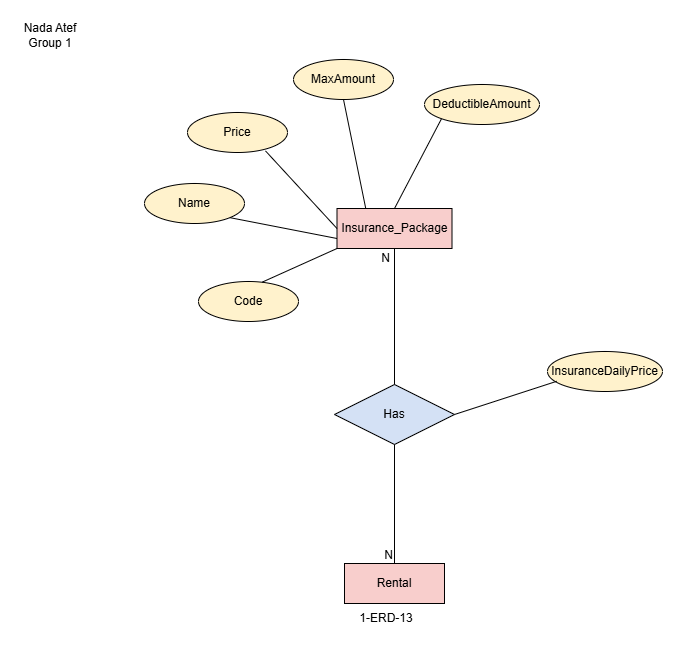

The diagram above was exported from draw.io. Its source (the exported page's mxGraphModel, read from the mxfile embedded in the PNG):
<mxGraphModel dx="1030" dy="527" grid="0" gridSize="10" guides="1" tooltips="1" connect="1" arrows="1" fold="1" page="1" pageScale="1" pageWidth="850" pageHeight="1100" math="0" shadow="0">
  <root>
    <mxCell id="0" />
    <mxCell id="1" parent="0" />
    <mxCell id="rR960xn75RKb65YpD61n-1" parent="1" style="text;html=1;whiteSpace=wrap;strokeColor=none;fillColor=none;align=center;verticalAlign=middle;rounded=0;" value="Nada Atef&lt;div&gt;Group 1&lt;/div&gt;" vertex="1">
      <mxGeometry height="30" width="60" x="21" y="18" as="geometry" />
    </mxCell>
    <mxCell id="rR960xn75RKb65YpD61n-2" parent="1" style="whiteSpace=wrap;html=1;align=center;fillColor=#F8CECC;" value="Insurance_Package" vertex="1">
      <mxGeometry height="40" width="115" x="337.5" y="206" as="geometry" />
    </mxCell>
    <mxCell id="tS6h252jtAppJCb24b2E-1" parent="1" style="whiteSpace=wrap;html=1;align=center;fillColor=#F8CECC;" value="Rental" vertex="1">
      <mxGeometry height="40" width="100" x="345" y="561" as="geometry" />
    </mxCell>
    <mxCell id="tS6h252jtAppJCb24b2E-2" parent="1" style="text;html=1;whiteSpace=wrap;strokeColor=none;fillColor=none;align=center;verticalAlign=middle;rounded=0;" value="1-ERD-13" vertex="1">
      <mxGeometry height="30" width="60" x="357" y="601" as="geometry" />
    </mxCell>
    <mxCell id="tS6h252jtAppJCb24b2E-3" parent="1" style="shape=rhombus;perimeter=rhombusPerimeter;whiteSpace=wrap;html=1;align=center;fillColor=#D4E1F5;" value="Has" vertex="1">
      <mxGeometry height="60" width="120" x="335" y="382" as="geometry" />
    </mxCell>
    <mxCell id="tS6h252jtAppJCb24b2E-4" edge="1" parent="1" source="tS6h252jtAppJCb24b2E-3" style="endArrow=none;html=1;rounded=0;defaultLabelBackgroundColor=page;entryX=0.5;entryY=0;entryDx=0;entryDy=0;exitX=0.5;exitY=1;exitDx=0;exitDy=0;" target="tS6h252jtAppJCb24b2E-1" value="">
      <mxGeometry relative="1" as="geometry">
        <mxPoint x="359" y="474" as="sourcePoint" />
        <mxPoint x="519" y="474" as="targetPoint" />
      </mxGeometry>
    </mxCell>
    <mxCell id="tS6h252jtAppJCb24b2E-5" connectable="0" parent="tS6h252jtAppJCb24b2E-4" style="resizable=0;html=1;whiteSpace=wrap;align=right;verticalAlign=bottom;" value="N" vertex="1">
      <mxGeometry relative="1" x="0.9976" as="geometry" />
    </mxCell>
    <mxCell id="tS6h252jtAppJCb24b2E-9" edge="1" parent="1" source="tS6h252jtAppJCb24b2E-3" style="endArrow=none;html=1;rounded=0;defaultLabelBackgroundColor=page;entryX=0.5;entryY=1;entryDx=0;entryDy=0;exitX=0.5;exitY=0;exitDx=0;exitDy=0;" target="rR960xn75RKb65YpD61n-2" value="">
      <mxGeometry relative="1" as="geometry">
        <mxPoint x="307" y="298" as="sourcePoint" />
        <mxPoint x="467" y="298" as="targetPoint" />
      </mxGeometry>
    </mxCell>
    <mxCell id="tS6h252jtAppJCb24b2E-10" connectable="0" parent="tS6h252jtAppJCb24b2E-9" style="resizable=0;html=1;whiteSpace=wrap;align=right;verticalAlign=bottom;" value="N" vertex="1">
      <mxGeometry relative="1" x="0.9973" as="geometry">
        <mxPoint x="-3" y="18" as="offset" />
      </mxGeometry>
    </mxCell>
    <mxCell id="tS6h252jtAppJCb24b2E-11" parent="1" style="ellipse;whiteSpace=wrap;html=1;align=center;fillColor=#FFF2CC;" value="InsuranceDailyPrice" vertex="1">
      <mxGeometry height="40" width="115" x="548" y="349" as="geometry" />
    </mxCell>
    <mxCell id="tS6h252jtAppJCb24b2E-12" edge="1" parent="1" source="tS6h252jtAppJCb24b2E-3" style="endArrow=none;html=1;rounded=0;defaultLabelBackgroundColor=page;exitX=1;exitY=0.5;exitDx=0;exitDy=0;entryX=0.08;entryY=0.745;entryDx=0;entryDy=0;entryPerimeter=0;" target="tS6h252jtAppJCb24b2E-11" value="">
      <mxGeometry relative="1" as="geometry">
        <mxPoint x="489" y="447" as="sourcePoint" />
        <mxPoint x="649" y="447" as="targetPoint" />
      </mxGeometry>
    </mxCell>
    <mxCell id="tS6h252jtAppJCb24b2E-13" parent="1" style="ellipse;whiteSpace=wrap;html=1;align=center;fillColor=#FFF2CC;" value="Code" vertex="1">
      <mxGeometry height="40" width="100" x="199" y="279" as="geometry" />
    </mxCell>
    <mxCell id="tS6h252jtAppJCb24b2E-14" parent="1" style="ellipse;whiteSpace=wrap;html=1;align=center;fillColor=#FFF2CC;" value="Name" vertex="1">
      <mxGeometry height="40" width="100" x="145" y="181" as="geometry" />
    </mxCell>
    <mxCell id="tS6h252jtAppJCb24b2E-15" parent="1" style="ellipse;whiteSpace=wrap;html=1;align=center;fillColor=#FFF2CC;" value="Price" vertex="1">
      <mxGeometry height="40" width="100" x="188" y="110" as="geometry" />
    </mxCell>
    <mxCell id="tS6h252jtAppJCb24b2E-16" parent="1" style="ellipse;whiteSpace=wrap;html=1;align=center;fillColor=#FFF2CC;" value="MaxAmount" vertex="1">
      <mxGeometry height="40" width="100" x="294" y="57" as="geometry" />
    </mxCell>
    <mxCell id="tS6h252jtAppJCb24b2E-17" parent="1" style="ellipse;whiteSpace=wrap;html=1;align=center;fillColor=#FFF2CC;" value="DeductibleAmount" vertex="1">
      <mxGeometry height="40" width="115" x="425" y="82" as="geometry" />
    </mxCell>
    <mxCell id="tS6h252jtAppJCb24b2E-18" edge="1" parent="1" source="tS6h252jtAppJCb24b2E-15" style="endArrow=none;html=1;rounded=0;defaultLabelBackgroundColor=page;entryX=0;entryY=0.5;entryDx=0;entryDy=0;exitX=0.78;exitY=0.96;exitDx=0;exitDy=0;exitPerimeter=0;" target="rR960xn75RKb65YpD61n-2" value="">
      <mxGeometry relative="1" as="geometry">
        <mxPoint x="288" y="165" as="sourcePoint" />
        <mxPoint x="448" y="165" as="targetPoint" />
      </mxGeometry>
    </mxCell>
    <mxCell id="tS6h252jtAppJCb24b2E-19" edge="1" parent="1" source="tS6h252jtAppJCb24b2E-14" style="endArrow=none;html=1;rounded=0;defaultLabelBackgroundColor=page;exitX=1;exitY=1;exitDx=0;exitDy=0;entryX=0;entryY=0.75;entryDx=0;entryDy=0;" target="rR960xn75RKb65YpD61n-2" value="">
      <mxGeometry relative="1" as="geometry">
        <mxPoint x="202" y="249" as="sourcePoint" />
        <mxPoint x="362" y="249" as="targetPoint" />
      </mxGeometry>
    </mxCell>
    <mxCell id="tS6h252jtAppJCb24b2E-20" edge="1" parent="1" source="tS6h252jtAppJCb24b2E-13" style="endArrow=none;html=1;rounded=0;defaultLabelBackgroundColor=page;entryX=0;entryY=1;entryDx=0;entryDy=0;exitX=0.638;exitY=0.015;exitDx=0;exitDy=0;exitPerimeter=0;" target="rR960xn75RKb65YpD61n-2" value="">
      <mxGeometry relative="1" as="geometry">
        <mxPoint x="213" y="266" as="sourcePoint" />
        <mxPoint x="373" y="266" as="targetPoint" />
      </mxGeometry>
    </mxCell>
    <mxCell id="tS6h252jtAppJCb24b2E-21" edge="1" parent="1" source="tS6h252jtAppJCb24b2E-16" style="endArrow=none;html=1;rounded=0;defaultLabelBackgroundColor=page;exitX=0.5;exitY=1;exitDx=0;exitDy=0;entryX=0.25;entryY=0;entryDx=0;entryDy=0;" target="rR960xn75RKb65YpD61n-2" value="">
      <mxGeometry relative="1" as="geometry">
        <mxPoint x="355" y="161" as="sourcePoint" />
        <mxPoint x="515" y="161" as="targetPoint" />
      </mxGeometry>
    </mxCell>
    <mxCell id="tS6h252jtAppJCb24b2E-22" edge="1" parent="1" source="rR960xn75RKb65YpD61n-2" style="endArrow=none;html=1;rounded=0;defaultLabelBackgroundColor=page;exitX=0.5;exitY=0;exitDx=0;exitDy=0;entryX=0;entryY=1;entryDx=0;entryDy=0;" target="tS6h252jtAppJCb24b2E-17" value="">
      <mxGeometry relative="1" as="geometry">
        <mxPoint x="427" y="149" as="sourcePoint" />
        <mxPoint x="587" y="149" as="targetPoint" />
      </mxGeometry>
    </mxCell>
  </root>
</mxGraphModel>